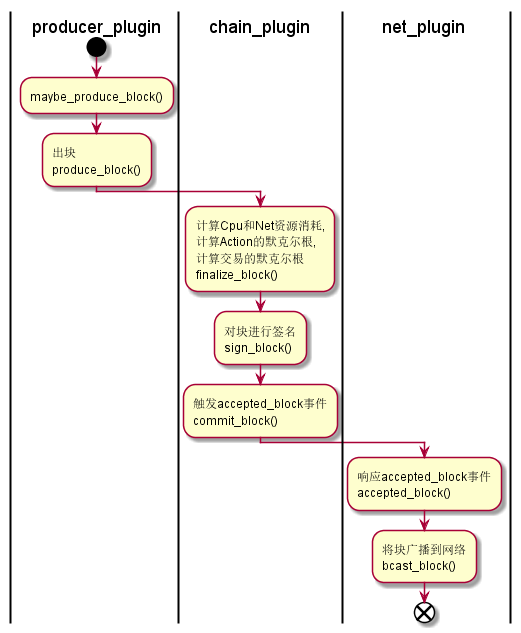

The diagram above was rendered by PlantUML. Its source (embedded in the PNG):
@startuml
|producer_plugin|
start
:maybe_produce_block();
:出块
produce_block();
|chain_plugin|
:计算Cpu和Net资源消耗,
计算Action的默克尔根,
计算交易的默克尔根
finalize_block();
:对块进行签名
sign_block();
:触发accepted_block事件
commit_block();
|net_plugin|
:响应accepted_block事件
accepted_block();
:将块广播到网络
bcast_block();
end
@enduml